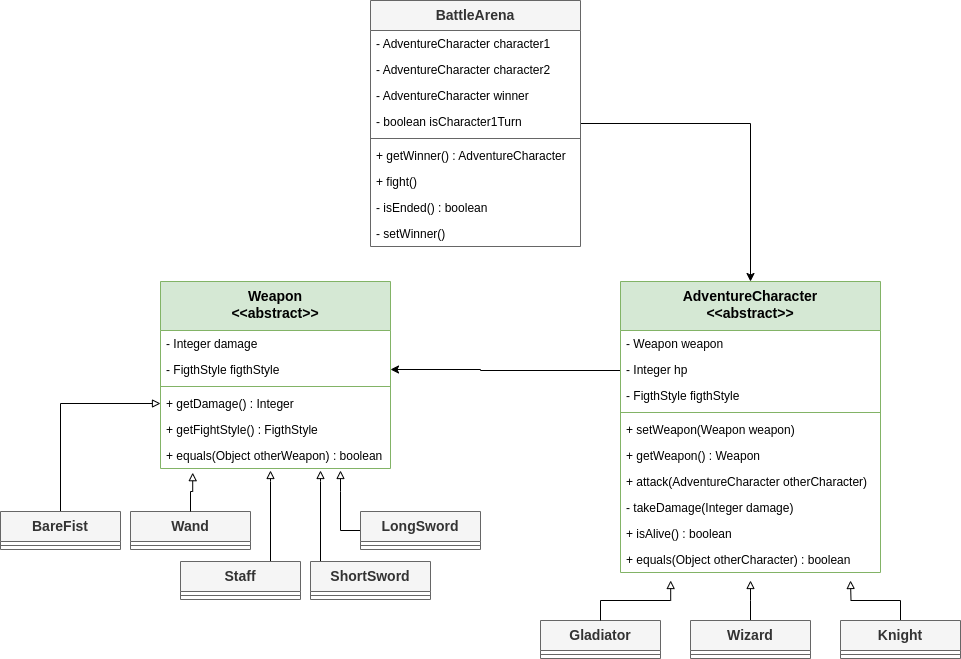

The diagram above was exported from draw.io. Its source (the exported page's mxGraphModel, read from the mxfile embedded in the PNG):
<mxGraphModel dx="2214" dy="1854" grid="1" gridSize="10" guides="1" tooltips="1" connect="1" arrows="1" fold="1" page="1" pageScale="1" pageWidth="850" pageHeight="1100" math="0" shadow="0">
  <root>
    <mxCell id="0" />
    <mxCell id="1" parent="0" />
    <mxCell id="vUvpU0ybHdCAgFYqzYE_-1" style="edgeStyle=orthogonalEdgeStyle;rounded=0;orthogonalLoop=1;jettySize=auto;html=1;entryX=1;entryY=0.5;entryDx=0;entryDy=0;" edge="1" parent="1" source="vUvpU0ybHdCAgFYqzYE_-2" target="vUvpU0ybHdCAgFYqzYE_-23">
      <mxGeometry relative="1" as="geometry">
        <Array as="points">
          <mxPoint x="340" y="-210" />
        </Array>
      </mxGeometry>
    </mxCell>
    <mxCell id="vUvpU0ybHdCAgFYqzYE_-2" value="AdventureCharacter&lt;div&gt;&amp;lt;&amp;lt;abstract&amp;gt;&amp;gt;&lt;/div&gt;" style="swimlane;fontStyle=1;align=center;verticalAlign=top;childLayout=stackLayout;horizontal=1;startSize=49;horizontalStack=0;resizeParent=1;resizeParentMax=0;resizeLast=0;collapsible=1;marginBottom=0;whiteSpace=wrap;html=1;fillColor=#d5e8d4;strokeColor=#82b366;fontSize=14;" vertex="1" parent="1">
      <mxGeometry x="480" y="-299" width="260" height="291" as="geometry" />
    </mxCell>
    <mxCell id="vUvpU0ybHdCAgFYqzYE_-3" value="&lt;div&gt;- Weapon weapon&lt;/div&gt;" style="text;strokeColor=none;fillColor=none;align=left;verticalAlign=top;spacingLeft=4;spacingRight=4;overflow=hidden;rotatable=0;points=[[0,0.5],[1,0.5]];portConstraint=eastwest;whiteSpace=wrap;html=1;" vertex="1" parent="vUvpU0ybHdCAgFYqzYE_-2">
      <mxGeometry y="49" width="260" height="26" as="geometry" />
    </mxCell>
    <mxCell id="vUvpU0ybHdCAgFYqzYE_-4" value="&lt;div&gt;- Integer hp&lt;/div&gt;" style="text;strokeColor=none;fillColor=none;align=left;verticalAlign=top;spacingLeft=4;spacingRight=4;overflow=hidden;rotatable=0;points=[[0,0.5],[1,0.5]];portConstraint=eastwest;whiteSpace=wrap;html=1;" vertex="1" parent="vUvpU0ybHdCAgFYqzYE_-2">
      <mxGeometry y="75" width="260" height="26" as="geometry" />
    </mxCell>
    <mxCell id="vUvpU0ybHdCAgFYqzYE_-5" value="&lt;div&gt;- FigthStyle figthStyle&lt;/div&gt;" style="text;strokeColor=none;fillColor=none;align=left;verticalAlign=top;spacingLeft=4;spacingRight=4;overflow=hidden;rotatable=0;points=[[0,0.5],[1,0.5]];portConstraint=eastwest;whiteSpace=wrap;html=1;" vertex="1" parent="vUvpU0ybHdCAgFYqzYE_-2">
      <mxGeometry y="101" width="260" height="26" as="geometry" />
    </mxCell>
    <mxCell id="vUvpU0ybHdCAgFYqzYE_-6" value="" style="line;strokeWidth=1;fillColor=none;align=left;verticalAlign=middle;spacingTop=-1;spacingLeft=3;spacingRight=3;rotatable=0;labelPosition=right;points=[];portConstraint=eastwest;strokeColor=inherit;" vertex="1" parent="vUvpU0ybHdCAgFYqzYE_-2">
      <mxGeometry y="127" width="260" height="8" as="geometry" />
    </mxCell>
    <mxCell id="vUvpU0ybHdCAgFYqzYE_-7" value="&lt;div&gt;+ setWeapon(Weapon weapon)&lt;/div&gt;" style="text;strokeColor=none;fillColor=none;align=left;verticalAlign=top;spacingLeft=4;spacingRight=4;overflow=hidden;rotatable=0;points=[[0,0.5],[1,0.5]];portConstraint=eastwest;whiteSpace=wrap;html=1;" vertex="1" parent="vUvpU0ybHdCAgFYqzYE_-2">
      <mxGeometry y="135" width="260" height="26" as="geometry" />
    </mxCell>
    <mxCell id="vUvpU0ybHdCAgFYqzYE_-8" value="&lt;div&gt;+ getWeapon() : Weapon&lt;/div&gt;" style="text;strokeColor=none;fillColor=none;align=left;verticalAlign=top;spacingLeft=4;spacingRight=4;overflow=hidden;rotatable=0;points=[[0,0.5],[1,0.5]];portConstraint=eastwest;whiteSpace=wrap;html=1;" vertex="1" parent="vUvpU0ybHdCAgFYqzYE_-2">
      <mxGeometry y="161" width="260" height="26" as="geometry" />
    </mxCell>
    <mxCell id="vUvpU0ybHdCAgFYqzYE_-9" value="&lt;div&gt;+&amp;nbsp;attack(AdventureCharacter otherCharacter)&lt;/div&gt;" style="text;strokeColor=none;fillColor=none;align=left;verticalAlign=top;spacingLeft=4;spacingRight=4;overflow=hidden;rotatable=0;points=[[0,0.5],[1,0.5]];portConstraint=eastwest;whiteSpace=wrap;html=1;" vertex="1" parent="vUvpU0ybHdCAgFYqzYE_-2">
      <mxGeometry y="187" width="260" height="26" as="geometry" />
    </mxCell>
    <mxCell id="vUvpU0ybHdCAgFYqzYE_-10" value="&lt;div&gt;- takeDamage(Integer damage)&lt;/div&gt;" style="text;strokeColor=none;fillColor=none;align=left;verticalAlign=top;spacingLeft=4;spacingRight=4;overflow=hidden;rotatable=0;points=[[0,0.5],[1,0.5]];portConstraint=eastwest;whiteSpace=wrap;html=1;" vertex="1" parent="vUvpU0ybHdCAgFYqzYE_-2">
      <mxGeometry y="213" width="260" height="26" as="geometry" />
    </mxCell>
    <mxCell id="vUvpU0ybHdCAgFYqzYE_-11" value="&lt;div&gt;+ isAlive() : boolean&lt;/div&gt;" style="text;strokeColor=none;fillColor=none;align=left;verticalAlign=top;spacingLeft=4;spacingRight=4;overflow=hidden;rotatable=0;points=[[0,0.5],[1,0.5]];portConstraint=eastwest;whiteSpace=wrap;html=1;" vertex="1" parent="vUvpU0ybHdCAgFYqzYE_-2">
      <mxGeometry y="239" width="260" height="26" as="geometry" />
    </mxCell>
    <mxCell id="vUvpU0ybHdCAgFYqzYE_-53" value="&lt;div&gt;+ equals(Object otherCharacter) : boolean&lt;/div&gt;" style="text;strokeColor=none;fillColor=none;align=left;verticalAlign=top;spacingLeft=4;spacingRight=4;overflow=hidden;rotatable=0;points=[[0,0.5],[1,0.5]];portConstraint=eastwest;whiteSpace=wrap;html=1;" vertex="1" parent="vUvpU0ybHdCAgFYqzYE_-2">
      <mxGeometry y="265" width="260" height="26" as="geometry" />
    </mxCell>
    <mxCell id="vUvpU0ybHdCAgFYqzYE_-12" value="Gladiator" style="swimlane;fontStyle=1;align=center;verticalAlign=top;childLayout=stackLayout;horizontal=1;startSize=30;horizontalStack=0;resizeParent=1;resizeParentMax=0;resizeLast=0;collapsible=1;marginBottom=0;whiteSpace=wrap;html=1;fillColor=#f5f5f5;strokeColor=#666666;fontSize=14;fontColor=#333333;" vertex="1" parent="1">
      <mxGeometry x="400" y="40" width="120" height="38" as="geometry" />
    </mxCell>
    <mxCell id="vUvpU0ybHdCAgFYqzYE_-13" value="" style="line;strokeWidth=1;fillColor=none;align=left;verticalAlign=middle;spacingTop=-1;spacingLeft=3;spacingRight=3;rotatable=0;labelPosition=right;points=[];portConstraint=eastwest;strokeColor=inherit;" vertex="1" parent="vUvpU0ybHdCAgFYqzYE_-12">
      <mxGeometry y="30" width="120" height="8" as="geometry" />
    </mxCell>
    <mxCell id="vUvpU0ybHdCAgFYqzYE_-54" style="edgeStyle=orthogonalEdgeStyle;rounded=0;orthogonalLoop=1;jettySize=auto;html=1;endArrow=block;endFill=0;" edge="1" parent="1" source="vUvpU0ybHdCAgFYqzYE_-15">
      <mxGeometry relative="1" as="geometry">
        <mxPoint x="610" as="targetPoint" />
      </mxGeometry>
    </mxCell>
    <mxCell id="vUvpU0ybHdCAgFYqzYE_-15" value="Wizard" style="swimlane;fontStyle=1;align=center;verticalAlign=top;childLayout=stackLayout;horizontal=1;startSize=30;horizontalStack=0;resizeParent=1;resizeParentMax=0;resizeLast=0;collapsible=1;marginBottom=0;whiteSpace=wrap;html=1;fillColor=#f5f5f5;strokeColor=#666666;fontSize=14;fontColor=#333333;" vertex="1" parent="1">
      <mxGeometry x="550" y="40" width="120" height="38" as="geometry" />
    </mxCell>
    <mxCell id="vUvpU0ybHdCAgFYqzYE_-16" value="" style="line;strokeWidth=1;fillColor=none;align=left;verticalAlign=middle;spacingTop=-1;spacingLeft=3;spacingRight=3;rotatable=0;labelPosition=right;points=[];portConstraint=eastwest;strokeColor=inherit;" vertex="1" parent="vUvpU0ybHdCAgFYqzYE_-15">
      <mxGeometry y="30" width="120" height="8" as="geometry" />
    </mxCell>
    <mxCell id="vUvpU0ybHdCAgFYqzYE_-55" style="edgeStyle=orthogonalEdgeStyle;rounded=0;orthogonalLoop=1;jettySize=auto;html=1;endArrow=block;endFill=0;" edge="1" parent="1" source="vUvpU0ybHdCAgFYqzYE_-17">
      <mxGeometry relative="1" as="geometry">
        <mxPoint x="710" as="targetPoint" />
      </mxGeometry>
    </mxCell>
    <mxCell id="vUvpU0ybHdCAgFYqzYE_-17" value="Knight" style="swimlane;fontStyle=1;align=center;verticalAlign=top;childLayout=stackLayout;horizontal=1;startSize=30;horizontalStack=0;resizeParent=1;resizeParentMax=0;resizeLast=0;collapsible=1;marginBottom=0;whiteSpace=wrap;html=1;fillColor=#f5f5f5;strokeColor=#666666;fontSize=14;fontColor=#333333;" vertex="1" parent="1">
      <mxGeometry x="700" y="40" width="120" height="38" as="geometry" />
    </mxCell>
    <mxCell id="vUvpU0ybHdCAgFYqzYE_-18" value="" style="line;strokeWidth=1;fillColor=none;align=left;verticalAlign=middle;spacingTop=-1;spacingLeft=3;spacingRight=3;rotatable=0;labelPosition=right;points=[];portConstraint=eastwest;strokeColor=inherit;" vertex="1" parent="vUvpU0ybHdCAgFYqzYE_-17">
      <mxGeometry y="30" width="120" height="8" as="geometry" />
    </mxCell>
    <mxCell id="vUvpU0ybHdCAgFYqzYE_-19" style="edgeStyle=orthogonalEdgeStyle;rounded=0;orthogonalLoop=1;jettySize=auto;html=1;entryX=0.193;entryY=0.984;entryDx=0;entryDy=0;entryPerimeter=0;endArrow=block;endFill=0;exitX=0.5;exitY=0;exitDx=0;exitDy=0;" edge="1" parent="1" source="vUvpU0ybHdCAgFYqzYE_-12">
      <mxGeometry relative="1" as="geometry">
        <mxPoint x="460" y="74.42" as="sourcePoint" />
        <mxPoint x="530.1799999999998" y="0.004000000000061732" as="targetPoint" />
        <Array as="points">
          <mxPoint x="460" y="20" />
          <mxPoint x="530" y="20" />
        </Array>
      </mxGeometry>
    </mxCell>
    <mxCell id="vUvpU0ybHdCAgFYqzYE_-21" value="Weapon&lt;div&gt;&amp;lt;&amp;lt;abstract&amp;gt;&amp;gt;&lt;/div&gt;" style="swimlane;fontStyle=1;align=center;verticalAlign=top;childLayout=stackLayout;horizontal=1;startSize=49;horizontalStack=0;resizeParent=1;resizeParentMax=0;resizeLast=0;collapsible=1;marginBottom=0;whiteSpace=wrap;html=1;fillColor=#d5e8d4;strokeColor=#82b366;fontSize=14;" vertex="1" parent="1">
      <mxGeometry x="20" y="-299" width="230" height="187" as="geometry" />
    </mxCell>
    <mxCell id="vUvpU0ybHdCAgFYqzYE_-22" value="&lt;div&gt;- Integer damage&lt;/div&gt;" style="text;strokeColor=none;fillColor=none;align=left;verticalAlign=top;spacingLeft=4;spacingRight=4;overflow=hidden;rotatable=0;points=[[0,0.5],[1,0.5]];portConstraint=eastwest;whiteSpace=wrap;html=1;" vertex="1" parent="vUvpU0ybHdCAgFYqzYE_-21">
      <mxGeometry y="49" width="230" height="26" as="geometry" />
    </mxCell>
    <mxCell id="vUvpU0ybHdCAgFYqzYE_-23" value="&lt;div&gt;- FigthStyle figthStyle&lt;/div&gt;" style="text;strokeColor=none;fillColor=none;align=left;verticalAlign=top;spacingLeft=4;spacingRight=4;overflow=hidden;rotatable=0;points=[[0,0.5],[1,0.5]];portConstraint=eastwest;whiteSpace=wrap;html=1;" vertex="1" parent="vUvpU0ybHdCAgFYqzYE_-21">
      <mxGeometry y="75" width="230" height="26" as="geometry" />
    </mxCell>
    <mxCell id="vUvpU0ybHdCAgFYqzYE_-24" value="" style="line;strokeWidth=1;fillColor=none;align=left;verticalAlign=middle;spacingTop=-1;spacingLeft=3;spacingRight=3;rotatable=0;labelPosition=right;points=[];portConstraint=eastwest;strokeColor=inherit;" vertex="1" parent="vUvpU0ybHdCAgFYqzYE_-21">
      <mxGeometry y="101" width="230" height="8" as="geometry" />
    </mxCell>
    <mxCell id="vUvpU0ybHdCAgFYqzYE_-25" value="&lt;div&gt;+ getDamage() : Integer&lt;/div&gt;" style="text;strokeColor=none;fillColor=none;align=left;verticalAlign=top;spacingLeft=4;spacingRight=4;overflow=hidden;rotatable=0;points=[[0,0.5],[1,0.5]];portConstraint=eastwest;whiteSpace=wrap;html=1;" vertex="1" parent="vUvpU0ybHdCAgFYqzYE_-21">
      <mxGeometry y="109" width="230" height="26" as="geometry" />
    </mxCell>
    <mxCell id="vUvpU0ybHdCAgFYqzYE_-26" value="&lt;div&gt;+ getFightStyle() : FigthStyle&lt;/div&gt;" style="text;strokeColor=none;fillColor=none;align=left;verticalAlign=top;spacingLeft=4;spacingRight=4;overflow=hidden;rotatable=0;points=[[0,0.5],[1,0.5]];portConstraint=eastwest;whiteSpace=wrap;html=1;" vertex="1" parent="vUvpU0ybHdCAgFYqzYE_-21">
      <mxGeometry y="135" width="230" height="26" as="geometry" />
    </mxCell>
    <mxCell id="vUvpU0ybHdCAgFYqzYE_-56" value="&lt;div&gt;+ equals(Object otherWeapon) : boolean&lt;/div&gt;" style="text;strokeColor=none;fillColor=none;align=left;verticalAlign=top;spacingLeft=4;spacingRight=4;overflow=hidden;rotatable=0;points=[[0,0.5],[1,0.5]];portConstraint=eastwest;whiteSpace=wrap;html=1;" vertex="1" parent="vUvpU0ybHdCAgFYqzYE_-21">
      <mxGeometry y="161" width="230" height="26" as="geometry" />
    </mxCell>
    <mxCell id="vUvpU0ybHdCAgFYqzYE_-27" value="Wand" style="swimlane;fontStyle=1;align=center;verticalAlign=top;childLayout=stackLayout;horizontal=1;startSize=30;horizontalStack=0;resizeParent=1;resizeParentMax=0;resizeLast=0;collapsible=1;marginBottom=0;whiteSpace=wrap;html=1;fillColor=#f5f5f5;strokeColor=#666666;fontSize=14;fontColor=#333333;" vertex="1" parent="1">
      <mxGeometry x="-10" y="-69" width="120" height="38" as="geometry" />
    </mxCell>
    <mxCell id="vUvpU0ybHdCAgFYqzYE_-28" value="" style="line;strokeWidth=1;fillColor=none;align=left;verticalAlign=middle;spacingTop=-1;spacingLeft=3;spacingRight=3;rotatable=0;labelPosition=right;points=[];portConstraint=eastwest;strokeColor=inherit;" vertex="1" parent="vUvpU0ybHdCAgFYqzYE_-27">
      <mxGeometry y="30" width="120" height="8" as="geometry" />
    </mxCell>
    <mxCell id="vUvpU0ybHdCAgFYqzYE_-29" style="edgeStyle=orthogonalEdgeStyle;rounded=0;orthogonalLoop=1;jettySize=auto;html=1;endArrow=block;endFill=0;" edge="1" parent="1" source="vUvpU0ybHdCAgFYqzYE_-30">
      <mxGeometry relative="1" as="geometry">
        <mxPoint x="130" y="-110" as="targetPoint" />
        <Array as="points">
          <mxPoint x="130" y="-99" />
        </Array>
      </mxGeometry>
    </mxCell>
    <mxCell id="vUvpU0ybHdCAgFYqzYE_-30" value="Staff" style="swimlane;fontStyle=1;align=center;verticalAlign=top;childLayout=stackLayout;horizontal=1;startSize=30;horizontalStack=0;resizeParent=1;resizeParentMax=0;resizeLast=0;collapsible=1;marginBottom=0;whiteSpace=wrap;html=1;fillColor=#f5f5f5;strokeColor=#666666;fontSize=14;fontColor=#333333;" vertex="1" parent="1">
      <mxGeometry x="40" y="-19" width="120" height="38" as="geometry" />
    </mxCell>
    <mxCell id="vUvpU0ybHdCAgFYqzYE_-31" value="" style="line;strokeWidth=1;fillColor=none;align=left;verticalAlign=middle;spacingTop=-1;spacingLeft=3;spacingRight=3;rotatable=0;labelPosition=right;points=[];portConstraint=eastwest;strokeColor=inherit;" vertex="1" parent="vUvpU0ybHdCAgFYqzYE_-30">
      <mxGeometry y="30" width="120" height="8" as="geometry" />
    </mxCell>
    <mxCell id="vUvpU0ybHdCAgFYqzYE_-32" style="edgeStyle=orthogonalEdgeStyle;rounded=0;orthogonalLoop=1;jettySize=auto;html=1;endArrow=block;endFill=0;" edge="1" parent="1" source="vUvpU0ybHdCAgFYqzYE_-33">
      <mxGeometry relative="1" as="geometry">
        <mxPoint x="200" y="-110" as="targetPoint" />
      </mxGeometry>
    </mxCell>
    <mxCell id="vUvpU0ybHdCAgFYqzYE_-33" value="LongSword" style="swimlane;fontStyle=1;align=center;verticalAlign=top;childLayout=stackLayout;horizontal=1;startSize=30;horizontalStack=0;resizeParent=1;resizeParentMax=0;resizeLast=0;collapsible=1;marginBottom=0;whiteSpace=wrap;html=1;fillColor=#f5f5f5;strokeColor=#666666;fontSize=14;fontColor=#333333;" vertex="1" parent="1">
      <mxGeometry x="220" y="-69" width="120" height="38" as="geometry" />
    </mxCell>
    <mxCell id="vUvpU0ybHdCAgFYqzYE_-34" value="" style="line;strokeWidth=1;fillColor=none;align=left;verticalAlign=middle;spacingTop=-1;spacingLeft=3;spacingRight=3;rotatable=0;labelPosition=right;points=[];portConstraint=eastwest;strokeColor=inherit;" vertex="1" parent="vUvpU0ybHdCAgFYqzYE_-33">
      <mxGeometry y="30" width="120" height="8" as="geometry" />
    </mxCell>
    <mxCell id="vUvpU0ybHdCAgFYqzYE_-35" style="edgeStyle=orthogonalEdgeStyle;rounded=0;orthogonalLoop=1;jettySize=auto;html=1;endArrow=block;endFill=0;" edge="1" parent="1" source="vUvpU0ybHdCAgFYqzYE_-36">
      <mxGeometry relative="1" as="geometry">
        <mxPoint x="180" y="-110" as="targetPoint" />
        <Array as="points">
          <mxPoint x="180" y="-99" />
        </Array>
      </mxGeometry>
    </mxCell>
    <mxCell id="vUvpU0ybHdCAgFYqzYE_-36" value="ShortSword" style="swimlane;fontStyle=1;align=center;verticalAlign=top;childLayout=stackLayout;horizontal=1;startSize=30;horizontalStack=0;resizeParent=1;resizeParentMax=0;resizeLast=0;collapsible=1;marginBottom=0;whiteSpace=wrap;html=1;fillColor=#f5f5f5;strokeColor=#666666;fontSize=14;fontColor=#333333;" vertex="1" parent="1">
      <mxGeometry x="170" y="-19" width="120" height="38" as="geometry" />
    </mxCell>
    <mxCell id="vUvpU0ybHdCAgFYqzYE_-37" value="" style="line;strokeWidth=1;fillColor=none;align=left;verticalAlign=middle;spacingTop=-1;spacingLeft=3;spacingRight=3;rotatable=0;labelPosition=right;points=[];portConstraint=eastwest;strokeColor=inherit;" vertex="1" parent="vUvpU0ybHdCAgFYqzYE_-36">
      <mxGeometry y="30" width="120" height="8" as="geometry" />
    </mxCell>
    <mxCell id="vUvpU0ybHdCAgFYqzYE_-38" style="edgeStyle=orthogonalEdgeStyle;rounded=0;orthogonalLoop=1;jettySize=auto;html=1;shadow=0;endArrow=block;endFill=0;" edge="1" parent="1" source="vUvpU0ybHdCAgFYqzYE_-39" target="vUvpU0ybHdCAgFYqzYE_-25">
      <mxGeometry relative="1" as="geometry" />
    </mxCell>
    <mxCell id="vUvpU0ybHdCAgFYqzYE_-39" value="BareFist" style="swimlane;fontStyle=1;align=center;verticalAlign=top;childLayout=stackLayout;horizontal=1;startSize=30;horizontalStack=0;resizeParent=1;resizeParentMax=0;resizeLast=0;collapsible=1;marginBottom=0;whiteSpace=wrap;html=1;fillColor=#f5f5f5;strokeColor=#666666;fontSize=14;fontColor=#333333;" vertex="1" parent="1">
      <mxGeometry x="-140" y="-69" width="120" height="38" as="geometry" />
    </mxCell>
    <mxCell id="vUvpU0ybHdCAgFYqzYE_-40" value="" style="line;strokeWidth=1;fillColor=none;align=left;verticalAlign=middle;spacingTop=-1;spacingLeft=3;spacingRight=3;rotatable=0;labelPosition=right;points=[];portConstraint=eastwest;strokeColor=inherit;" vertex="1" parent="vUvpU0ybHdCAgFYqzYE_-39">
      <mxGeometry y="30" width="120" height="8" as="geometry" />
    </mxCell>
    <mxCell id="vUvpU0ybHdCAgFYqzYE_-41" style="edgeStyle=orthogonalEdgeStyle;rounded=0;orthogonalLoop=1;jettySize=auto;html=1;entryX=0.179;entryY=0.968;entryDx=0;entryDy=0;entryPerimeter=0;endArrow=block;endFill=0;" edge="1" parent="1" source="vUvpU0ybHdCAgFYqzYE_-27">
      <mxGeometry relative="1" as="geometry">
        <Array as="points">
          <mxPoint x="50" y="-89" />
          <mxPoint x="52" y="-89" />
        </Array>
        <mxPoint x="52.2199999999998" y="-107.83200000000011" as="targetPoint" />
      </mxGeometry>
    </mxCell>
    <mxCell id="vUvpU0ybHdCAgFYqzYE_-42" style="edgeStyle=orthogonalEdgeStyle;rounded=0;orthogonalLoop=1;jettySize=auto;html=1;entryX=0.5;entryY=0;entryDx=0;entryDy=0;" edge="1" parent="1" source="vUvpU0ybHdCAgFYqzYE_-43" target="vUvpU0ybHdCAgFYqzYE_-2">
      <mxGeometry relative="1" as="geometry" />
    </mxCell>
    <mxCell id="vUvpU0ybHdCAgFYqzYE_-43" value="BattleArena" style="swimlane;fontStyle=1;align=center;verticalAlign=top;childLayout=stackLayout;horizontal=1;startSize=30;horizontalStack=0;resizeParent=1;resizeParentMax=0;resizeLast=0;collapsible=1;marginBottom=0;whiteSpace=wrap;html=1;fillColor=#f5f5f5;strokeColor=#666666;fontSize=14;fontColor=#333333;" vertex="1" parent="1">
      <mxGeometry x="230" y="-580" width="210" height="246" as="geometry" />
    </mxCell>
    <mxCell id="vUvpU0ybHdCAgFYqzYE_-44" value="- AdventureCharacter character1" style="text;strokeColor=none;fillColor=none;align=left;verticalAlign=top;spacingLeft=4;spacingRight=4;overflow=hidden;rotatable=0;points=[[0,0.5],[1,0.5]];portConstraint=eastwest;whiteSpace=wrap;html=1;" vertex="1" parent="vUvpU0ybHdCAgFYqzYE_-43">
      <mxGeometry y="30" width="210" height="26" as="geometry" />
    </mxCell>
    <mxCell id="vUvpU0ybHdCAgFYqzYE_-45" value="- AdventureCharacter character2" style="text;strokeColor=none;fillColor=none;align=left;verticalAlign=top;spacingLeft=4;spacingRight=4;overflow=hidden;rotatable=0;points=[[0,0.5],[1,0.5]];portConstraint=eastwest;whiteSpace=wrap;html=1;" vertex="1" parent="vUvpU0ybHdCAgFYqzYE_-43">
      <mxGeometry y="56" width="210" height="26" as="geometry" />
    </mxCell>
    <mxCell id="vUvpU0ybHdCAgFYqzYE_-46" value="- AdventureCharacter winner" style="text;strokeColor=none;fillColor=none;align=left;verticalAlign=top;spacingLeft=4;spacingRight=4;overflow=hidden;rotatable=0;points=[[0,0.5],[1,0.5]];portConstraint=eastwest;whiteSpace=wrap;html=1;" vertex="1" parent="vUvpU0ybHdCAgFYqzYE_-43">
      <mxGeometry y="82" width="210" height="26" as="geometry" />
    </mxCell>
    <mxCell id="vUvpU0ybHdCAgFYqzYE_-47" value="- boolean isCharacter1Turn" style="text;strokeColor=none;fillColor=none;align=left;verticalAlign=top;spacingLeft=4;spacingRight=4;overflow=hidden;rotatable=0;points=[[0,0.5],[1,0.5]];portConstraint=eastwest;whiteSpace=wrap;html=1;" vertex="1" parent="vUvpU0ybHdCAgFYqzYE_-43">
      <mxGeometry y="108" width="210" height="26" as="geometry" />
    </mxCell>
    <mxCell id="vUvpU0ybHdCAgFYqzYE_-48" value="" style="line;strokeWidth=1;fillColor=none;align=left;verticalAlign=middle;spacingTop=-1;spacingLeft=3;spacingRight=3;rotatable=0;labelPosition=right;points=[];portConstraint=eastwest;strokeColor=inherit;" vertex="1" parent="vUvpU0ybHdCAgFYqzYE_-43">
      <mxGeometry y="134" width="210" height="8" as="geometry" />
    </mxCell>
    <mxCell id="vUvpU0ybHdCAgFYqzYE_-49" value="&lt;div&gt;+ getWinner() : AdventureCharacter&lt;/div&gt;" style="text;strokeColor=none;fillColor=none;align=left;verticalAlign=top;spacingLeft=4;spacingRight=4;overflow=hidden;rotatable=0;points=[[0,0.5],[1,0.5]];portConstraint=eastwest;whiteSpace=wrap;html=1;" vertex="1" parent="vUvpU0ybHdCAgFYqzYE_-43">
      <mxGeometry y="142" width="210" height="26" as="geometry" />
    </mxCell>
    <mxCell id="vUvpU0ybHdCAgFYqzYE_-50" value="&lt;div&gt;+ fight()&lt;/div&gt;" style="text;strokeColor=none;fillColor=none;align=left;verticalAlign=top;spacingLeft=4;spacingRight=4;overflow=hidden;rotatable=0;points=[[0,0.5],[1,0.5]];portConstraint=eastwest;whiteSpace=wrap;html=1;" vertex="1" parent="vUvpU0ybHdCAgFYqzYE_-43">
      <mxGeometry y="168" width="210" height="26" as="geometry" />
    </mxCell>
    <mxCell id="vUvpU0ybHdCAgFYqzYE_-51" value="&lt;div&gt;- isEnded() : boolean&lt;/div&gt;" style="text;strokeColor=none;fillColor=none;align=left;verticalAlign=top;spacingLeft=4;spacingRight=4;overflow=hidden;rotatable=0;points=[[0,0.5],[1,0.5]];portConstraint=eastwest;whiteSpace=wrap;html=1;" vertex="1" parent="vUvpU0ybHdCAgFYqzYE_-43">
      <mxGeometry y="194" width="210" height="26" as="geometry" />
    </mxCell>
    <mxCell id="vUvpU0ybHdCAgFYqzYE_-52" value="&lt;div&gt;- setWinner()&amp;nbsp;&lt;/div&gt;" style="text;strokeColor=none;fillColor=none;align=left;verticalAlign=top;spacingLeft=4;spacingRight=4;overflow=hidden;rotatable=0;points=[[0,0.5],[1,0.5]];portConstraint=eastwest;whiteSpace=wrap;html=1;" vertex="1" parent="vUvpU0ybHdCAgFYqzYE_-43">
      <mxGeometry y="220" width="210" height="26" as="geometry" />
    </mxCell>
  </root>
</mxGraphModel>